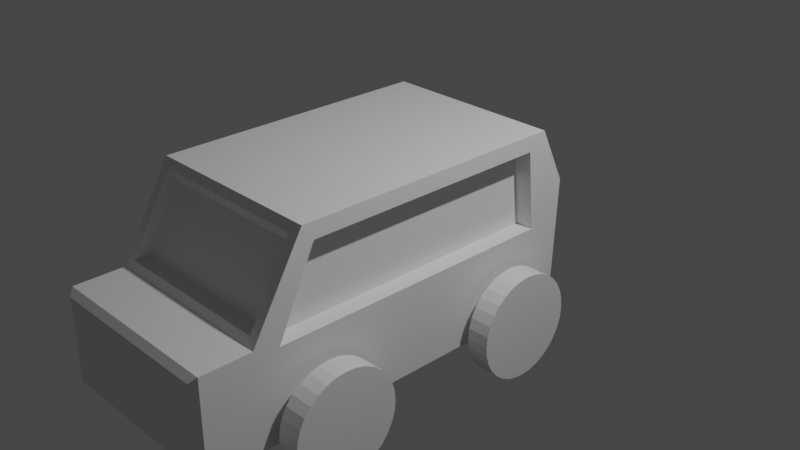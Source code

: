 # Source: Auto.blend  (saved by Blender 2.92.15; exported with 4.5.12 LTS)
import bpy
from mathutils import Matrix  # noqa: F401  (used for matrix-valued properties, if any)

bpy.ops.wm.read_factory_settings(use_empty=True)
scene = bpy.context.scene
scene.name = 'Scene'

# ---- collections
col_collection = bpy.data.collections.new('Collection'); scene.collection.children.link(col_collection)

# ---- materials (node trees are filled in below, after node groups)
mat_material = bpy.data.materials.new('Material')
mat_material.alpha_threshold = 0.0
mat_material.use_transparent_shadow = False
mat_material.line_color = (0.0, 0.0, 0.0, 1.0)

# ---- material node trees
mat_material.use_nodes = True; mat_material.node_tree.nodes.clear()
_N = mat_material.node_tree.nodes; _L = mat_material.node_tree.links
n0 = _N.new('ShaderNodeOutputMaterial'); n0.name = 'Material Output'; n0.location = (300, 300)
n1 = _N.new('ShaderNodeBsdfPrincipled'); n1.name = 'Principled BSDF'; n1.location = (10, 300)
n1.distribution = 'GGX'
n1.subsurface_method = 'BURLEY'
n1.inputs[2].default_value = 0.4
n1.inputs[3].default_value = 1.45
n1.inputs[27].default_value = (0.0, 0.0, 0.0, 1.0)
n1.inputs[28].default_value = 1.0
_L.new(n1.outputs[0], n0.inputs[0])
n0.is_active_output = True

# ---- world
world_world = bpy.data.worlds.new('World'); scene.world = world_world
world_world.use_nodes = True; world_world.node_tree.nodes.clear()
_N = world_world.node_tree.nodes; _L = world_world.node_tree.links
n0 = _N.new('ShaderNodeOutputWorld'); n0.name = 'World Output'; n0.location = (300, 300)
n1 = _N.new('ShaderNodeBackground'); n1.name = 'Background'; n1.location = (10, 300)
n1.inputs[0].default_value = (0.05088, 0.05088, 0.05088, 1.0)
_L.new(n1.outputs[0], n0.inputs[0])
n0.is_active_output = True
world_world.color = (0.05088, 0.05088, 0.05088)
world_world.use_sun_shadow = False
world_world.sun_shadow_jitter_overblur = 0.0

# ---- cameras
cam_camera = bpy.data.cameras.new('Camera')
cam_camera.clip_end = 100.0
cam_camera.ortho_scale = 7.314

# ---- lights
light_light = bpy.data.lights.new('Light', 'POINT')
light_light.transmission_factor = 0.0
light_light.energy = 1000.0
light_light.shadow_soft_size = 0.1
light_light.shadow_maximum_resolution = 0.006
light_light.use_absolute_resolution = True

# ---- meshes
me_cube = bpy.data.meshes.new('Cube')
me_cube.from_pydata([(-1.312, 1.024, -0.9086), (-1.067, 1.024, -0.9079), (-1.312, 1.013, -1.02), (-1.066, 1.013, -1.019), (-1.312, 0.9809, -1.126), (-1.066, 0.9809, -1.126), (-1.311, 0.9283, -1.225), (-1.066, 0.9283, -1.224), (-1.311, 0.8575, -1.311), (-1.065, 0.8575, -1.31), (-1.311, 0.7714, -1.382), (-1.065, 0.7714, -1.381), (-1.311, 0.673, -1.434), (-1.065, 0.673, -1.433), (-1.311, 0.5663, -1.467), (-1.065, 0.5663, -1.466), (-1.311, 0.4553, -1.477), (-1.065, 0.4553, -1.477), (-1.311, 0.3444, -1.467), (-1.065, 0.3444, -1.466), (-1.311, 0.2377, -1.434), (-1.065, 0.2377, -1.433), (-1.311, 0.1393, -1.382), (-1.065, 0.1393, -1.381), (-1.311, 0.05311, -1.311), (-1.065, 0.05311, -1.31), (-1.311, -0.01763, -1.225), (-1.066, -0.01763, -1.224), (-1.312, -0.07019, -1.126), (-1.066, -0.07019, -1.126), (-1.312, -0.1026, -1.02), (-1.066, -0.1026, -1.019), (-1.312, -0.1135, -0.9086), (-1.067, -0.1135, -0.9079), (-1.313, -0.1026, -0.7977), (-1.067, -0.1026, -0.7969), (-1.313, -0.07019, -0.691), (-1.067, -0.07019, -0.6902), (-1.313, -0.01763, -0.5926), (-1.068, -0.01763, -0.5919), (-1.314, 0.05311, -0.5064), (-1.068, 0.05311, -0.5057), (-1.314, 0.1393, -0.4357), (-1.068, 0.1393, -0.4349), (-1.314, 0.2377, -0.3831), (-1.068, 0.2377, -0.3824), (-1.314, 0.3444, -0.3508), (-1.068, 0.3444, -0.35), (-1.314, 0.4553, -0.3398), (-1.068, 0.4553, -0.3391), (-1.314, 0.5663, -0.3508), (-1.068, 0.5663, -0.35), (-1.314, 0.673, -0.3831), (-1.068, 0.673, -0.3824), (-1.314, 0.7714, -0.4357), (-1.068, 0.7714, -0.4349), (-1.314, 0.8575, -0.5064), (-1.068, 0.8575, -0.5057), (-1.313, 0.9283, -0.5926), (-1.068, 0.9283, -0.5919), (-1.313, 0.9809, -0.691), (-1.067, 0.9809, -0.6902), (-1.313, 1.013, -0.7977), (-1.067, 1.013, -0.7969), (1.088, 1.037, -0.8741), (1.333, 1.037, -0.8733), (1.088, 1.026, -0.9851), (1.334, 1.026, -0.9843), (1.088, 0.994, -1.092), (1.334, 0.994, -1.091), (1.089, 0.9414, -1.19), (1.334, 0.9414, -1.189), (1.089, 0.8707, -1.276), (1.335, 0.8707, -1.276), (1.089, 0.7845, -1.347), (1.335, 0.7845, -1.346), (1.089, 0.6862, -1.4), (1.335, 0.6862, -1.399), (1.089, 0.5795, -1.432), (1.335, 0.5795, -1.431), (1.089, 0.4685, -1.443), (1.335, 0.4685, -1.442), (1.089, 0.3575, -1.432), (1.335, 0.3575, -1.431), (1.089, 0.2508, -1.4), (1.335, 0.2508, -1.399), (1.089, 0.1525, -1.347), (1.335, 0.1525, -1.346), (1.089, 0.06627, -1.276), (1.335, 0.06627, -1.276), (1.089, -0.00447, -1.19), (1.334, -0.00447, -1.189), (1.088, -0.05704, -1.092), (1.334, -0.05704, -1.091), (1.088, -0.0894, -0.9851), (1.334, -0.0894, -0.9843), (1.088, -0.1003, -0.8741), (1.333, -0.1003, -0.8733), (1.087, -0.0894, -0.7631), (1.333, -0.0894, -0.7624), (1.087, -0.05703, -0.6564), (1.333, -0.05703, -0.6557), (1.087, -0.00447, -0.5581), (1.332, -0.00447, -0.5573), (1.086, 0.06627, -0.4719), (1.332, 0.06627, -0.4711), (1.086, 0.1525, -0.4011), (1.332, 0.1525, -0.4004), (1.086, 0.2508, -0.3486), (1.332, 0.2508, -0.3478), (1.086, 0.3575, -0.3162), (1.332, 0.3575, -0.3154), (1.086, 0.4685, -0.3053), (1.332, 0.4685, -0.3045), (1.086, 0.5795, -0.3162), (1.332, 0.5795, -0.3154), (1.086, 0.6862, -0.3486), (1.332, 0.6862, -0.3478), (1.086, 0.7845, -0.4011), (1.332, 0.7845, -0.4004), (1.086, 0.8707, -0.4719), (1.332, 0.8707, -0.4711), (1.087, 0.9414, -0.5581), (1.332, 0.9414, -0.5573), (1.087, 0.994, -0.6564), (1.333, 0.994, -0.6557), (1.087, 1.026, -0.7631), (1.333, 1.026, -0.7624), (1.088, 0.242, -1.054), (1.088, 0.2268, -1.003), (1.088, 0.2217, -0.9494), (1.088, 0.2268, -0.8963), (1.088, 0.242, -0.8452), (1.087, 0.2666, -0.7981), (1.087, 0.2997, -0.7568), (1.087, 0.4879, -0.677), (1.087, 0.436, -0.6823), (1.087, 0.5398, -0.6823), (1.087, 0.5897, -0.6978), (1.087, 0.6761, -0.7568), (1.087, 0.6358, -0.7229), (1.088, 0.7338, -0.8452), (1.088, 0.7339, -0.8454), (1.087, 0.7092, -0.7981), (1.087, 0.34, -0.7229), (1.088, 0.7541, -0.9494), (1.088, 0.7092, -1.101), (1.088, 0.7338, -1.054), (1.088, 0.7489, -1.003), (1.089, 0.6358, -1.176), (1.089, 0.5398, -1.217), (1.087, 0.386, -0.6978), (1.089, 0.5897, -1.201), (1.088, 0.6761, -1.142), (1.088, 0.7489, -0.8963), (1.088, 0.2997, -1.142), (1.088, 0.2666, -1.101), (1.089, 0.386, -1.201), (1.089, 0.4879, -1.222), (1.089, 0.436, -1.217), (1.089, 0.34, -1.176), (-1.066, 0.242, -1.056), (-1.066, 0.2217, -0.952), (-1.066, 0.2268, -1.005), (-1.067, 0.2268, -0.8988), (-1.067, 0.5897, -0.7004), (-1.067, 0.6761, -0.7594), (-1.067, 0.6358, -0.7255), (-1.067, 0.7092, -0.8007), (-1.067, 0.7338, -0.8478), (-1.066, 0.7489, -1.005), (-1.066, 0.7342, -1.055), (-1.066, 0.7541, -0.952), (-1.067, 0.242, -0.8478), (-1.067, 0.7489, -0.8988), (-1.066, 0.7092, -1.103), (-1.066, 0.7338, -1.056), (-1.066, 0.6358, -1.178), (-1.066, 0.6761, -1.145), (-1.066, 0.386, -1.204), (-1.066, 0.3848, -1.203), (-1.066, 0.4879, -1.224), (-1.066, 0.436, -1.219), (-1.066, 0.5398, -1.219), (-1.066, 0.5897, -1.204), (-1.067, 0.2666, -0.8007), (-1.067, 0.2997, -0.7594), (-1.067, 0.4879, -0.6796), (-1.067, 0.436, -0.6849), (-1.067, 0.34, -0.7255), (-1.067, 0.5398, -0.6849), (-1.067, 0.386, -0.7004), (-1.066, 0.2666, -1.103), (-1.066, 0.34, -1.178), (-1.066, 0.2997, -1.145), (-1.335, -1.314, -0.9086), (-1.089, -1.314, -0.9079), (-1.335, -1.325, -1.02), (-1.089, -1.325, -1.019), (-1.334, -1.358, -1.126), (-1.089, -1.358, -1.126), (-1.334, -1.41, -1.225), (-1.088, -1.41, -1.224), (-1.334, -1.481, -1.311), (-1.088, -1.481, -1.31), (-1.334, -1.567, -1.382), (-1.088, -1.567, -1.381), (-1.333, -1.666, -1.434), (-1.088, -1.666, -1.433), (-1.333, -1.772, -1.467), (-1.088, -1.772, -1.466), (-1.333, -1.883, -1.477), (-1.087, -1.883, -1.477), (-1.333, -1.994, -1.467), (-1.088, -1.994, -1.466), (-1.333, -2.101, -1.434), (-1.088, -2.101, -1.433), (-1.334, -2.199, -1.382), (-1.088, -2.199, -1.381), (-1.334, -2.286, -1.311), (-1.088, -2.286, -1.31), (-1.334, -2.356, -1.225), (-1.088, -2.356, -1.224), (-1.334, -2.409, -1.126), (-1.089, -2.409, -1.126), (-1.335, -2.441, -1.02), (-1.089, -2.441, -1.019), (-1.335, -2.452, -0.9086), (-1.089, -2.452, -0.9079), (-1.335, -2.441, -0.7977), (-1.09, -2.441, -0.7969), (-1.336, -2.409, -0.691), (-1.09, -2.409, -0.6902), (-1.336, -2.356, -0.5926), (-1.09, -2.356, -0.5919), (-1.336, -2.286, -0.5064), (-1.09, -2.286, -0.5057), (-1.336, -2.199, -0.4357), (-1.091, -2.199, -0.4349), (-1.337, -2.101, -0.3831), (-1.091, -2.101, -0.3824), (-1.337, -1.994, -0.3508), (-1.091, -1.994, -0.35), (-1.337, -1.883, -0.3398), (-1.091, -1.883, -0.3391), (-1.337, -1.772, -0.3508), (-1.091, -1.772, -0.35), (-1.337, -1.666, -0.3831), (-1.091, -1.666, -0.3824), (-1.336, -1.567, -0.4357), (-1.091, -1.567, -0.4349), (-1.336, -1.481, -0.5064), (-1.09, -1.481, -0.5057), (-1.336, -1.41, -0.5926), (-1.09, -1.41, -0.5919), (-1.336, -1.358, -0.691), (-1.09, -1.358, -0.6902), (-1.335, -1.325, -0.7977), (-1.09, -1.325, -0.7969), (1.088, -1.312, -0.8945), (1.333, -1.312, -0.8938), (1.088, -1.322, -1.005), (1.334, -1.322, -1.005), (1.088, -1.355, -1.112), (1.334, -1.355, -1.111), (1.089, -1.407, -1.211), (1.334, -1.407, -1.21), (1.089, -1.478, -1.297), (1.335, -1.478, -1.296), (1.089, -1.564, -1.367), (1.335, -1.564, -1.367), (1.089, -1.663, -1.42), (1.335, -1.663, -1.419), (1.089, -1.769, -1.452), (1.335, -1.769, -1.452), (1.089, -1.88, -1.463), (1.335, -1.88, -1.463), (1.089, -1.991, -1.452), (1.335, -1.991, -1.452), (1.089, -2.098, -1.42), (1.335, -2.098, -1.419), (1.089, -2.196, -1.367), (1.335, -2.196, -1.367), (1.089, -2.283, -1.297), (1.335, -2.283, -1.296), (1.089, -2.353, -1.211), (1.334, -2.353, -1.21), (1.088, -2.406, -1.112), (1.334, -2.406, -1.111), (1.088, -2.438, -1.005), (1.334, -2.438, -1.005), (1.088, -2.449, -0.8945), (1.333, -2.449, -0.8938), (1.087, -2.438, -0.7835), (1.333, -2.438, -0.7828), (1.087, -2.406, -0.6768), (1.333, -2.406, -0.6761), (1.087, -2.353, -0.5785), (1.332, -2.353, -0.5777), (1.086, -2.283, -0.4923), (1.332, -2.283, -0.4915), (1.086, -2.196, -0.4216), (1.332, -2.196, -0.4208), (1.086, -2.098, -0.369), (1.332, -2.098, -0.3682), (1.086, -1.991, -0.3366), (1.332, -1.991, -0.3359), (1.086, -1.88, -0.3257), (1.332, -1.88, -0.3249), (1.086, -1.769, -0.3366), (1.332, -1.769, -0.3359), (1.086, -1.663, -0.369), (1.332, -1.663, -0.3682), (1.086, -1.564, -0.4216), (1.332, -1.564, -0.4208), (1.086, -1.478, -0.4923), (1.332, -1.478, -0.4915), (1.087, -1.407, -0.5785), (1.332, -1.407, -0.5777), (1.087, -1.355, -0.6768), (1.333, -1.355, -0.6761), (1.087, -1.322, -0.7835), (1.333, -1.322, -0.7828), (1.088, -2.146, -1.045), (1.088, -2.16, -0.9984), (1.088, -2.16, -0.9977), (1.088, -2.165, -0.9494), (1.088, -2.16, -0.9004), (1.087, -2.146, -0.8533), (1.087, -2.124, -0.8099), (1.087, -1.872, -0.7031), (1.087, -1.826, -0.7174), (1.087, -1.783, -0.7406), (1.087, -1.746, -0.7718), (1.087, -2.093, -0.7718), (1.087, -1.693, -0.8533), (1.087, -1.716, -0.8099), (1.088, -1.674, -0.9494), (1.088, -1.693, -1.045), (1.088, -1.679, -0.9984), (1.088, -1.746, -1.127), (1.088, -1.783, -1.158), (1.087, -2.056, -0.7406), (1.088, -1.716, -1.089), (1.087, -2.014, -0.7174), (1.088, -1.679, -0.9004), (1.087, -1.968, -0.7031), (1.087, -1.92, -0.6983), (1.088, -2.124, -1.089), (1.088, -2.093, -1.127), (1.088, -2.056, -1.158), (1.089, -2.014, -1.181), (1.089, -1.92, -1.201), (1.089, -1.968, -1.196), (1.089, -1.872, -1.196), (1.089, -1.826, -1.182), (1.089, -1.826, -1.181), (-1.089, -2.146, -1.048), (-1.089, -2.165, -0.952), (-1.089, -2.16, -1.001), (-1.089, -2.16, -0.903), (-1.09, -1.783, -0.7432), (-1.09, -1.716, -0.8125), (-1.09, -1.746, -0.7744), (-1.089, -1.679, -0.903), (-1.089, -1.679, -1.001), (-1.089, -1.674, -0.952), (-1.089, -2.146, -0.8559), (-1.089, -1.693, -0.8559), (-1.089, -1.716, -1.092), (-1.088, -1.783, -1.161), (-1.089, -1.746, -1.13), (-1.088, -1.826, -1.184), (-1.088, -1.92, -1.203), (-1.088, -1.968, -1.198), (-1.088, -1.872, -1.198), (-1.089, -2.146, -0.8552), (-1.09, -2.124, -0.8125), (-1.089, -1.693, -1.048), (-1.09, -2.093, -0.7744), (-1.09, -2.056, -0.7432), (-1.09, -1.92, -0.7009), (-1.09, -1.872, -0.7057), (-1.09, -1.968, -0.7057), (-1.09, -2.014, -0.72), (-1.09, -1.826, -0.72), (-1.089, -2.093, -1.13), (-1.089, -2.124, -1.092), (-1.088, -2.014, -1.184), (-1.088, -2.056, -1.161), (-0.8062, -2.222, -0.01192), (-0.8062, -1.841, 0.8013), (-0.8062, 0.7988, -0.01192), (-0.8062, 0.7153, 0.8013), (0.8142, -2.305, -0.03318), (0.8142, -1.904, 0.8225), (0.8142, 0.8739, -0.03318), (0.8142, 0.786, 0.8225), (1.0, 1.0, 1.0), (1.0, 1.0, -1.0), (0.8474, -2.039, 0.7902), (-1.0, 1.0, 1.0), (-1.0, 1.0, -1.0), (-0.8474, -2.039, 0.7902), (-1.0, -2.595, -1.0), (-0.8474, -2.407, 0.1266), (0.8474, -2.407, 0.1266), (1.0, -2.595, -1.0), (1.0, 1.235, -1.0), (-1.0, 1.235, -1.0), (1.0, 1.297, 0.391), (-1.0, 1.297, 0.391), (1.0, -2.036, 1.0), (-1.0, -2.036, 1.0), (1.0, -2.595, 0.03485), (-1.0, -2.595, 0.03485), (0.899, -2.086, 0.9126), (-0.899, -2.086, 0.9126), (0.899, -2.545, 0.1223), (-0.899, -2.545, 0.1223), (-1.0, -3.134, -1.0), (-0.9361, -3.198, -0.9361), (-0.9361, -3.198, -0.0291), (-1.0, -3.134, 0.03485), (1.0, -3.134, 0.03485), (0.9361, -3.198, -0.0291), (0.9361, -3.198, -0.9361), (1.0, -3.134, -1.0), (-1.0, -1.598, -1.0), (-1.0, -1.593, -0.952), (1.0, -1.593, -0.9496), (1.0, -1.598, -1.0), (-1.0, -2.221, -1.0), (-1.0, -2.226, -0.952), (1.0, -2.221, -1.0), (1.0, -2.226, -0.9496), (-1.0, -2.22, -0.8888), (1.0, -2.22, -0.8864), (-1.0, -2.202, -0.8281), (1.0, -2.202, -0.8257), (-1.0, -2.172, -0.7721), (1.0, -2.172, -0.7697), (-1.0, -2.133, -0.7231), (1.0, -2.133, -0.7207), (-1.0, -2.085, -0.6828), (1.0, -2.085, -0.6804), (-1.0, -2.036, -0.6557), (-1.0, -2.03, -0.6529), (1.0, -2.036, -0.6533), (1.0, -2.03, -0.6505), (-1.0, -1.971, -0.6345), (1.0, -1.971, -0.6321), (-1.0, -1.909, -0.6282), (1.0, -1.909, -0.6258), (-1.0, -1.848, -0.6345), (1.0, -1.848, -0.6321), (-1.0, -1.788, -0.6529), (1.0, -1.788, -0.6505), (-1.0, -1.734, -0.6828), (1.0, -1.734, -0.6804), (-1.0, -1.686, -0.7231), (1.0, -1.686, -0.7207), (1.0, -1.646, -0.7697), (-1.0, -1.646, -0.7721), (-1.0, -1.617, -0.8281), (1.0, -1.617, -0.8257), (-1.0, -1.599, -0.8888), (1.0, -1.599, -0.8864), (1.0, 0.6534, -0.6804), (-1.0, 0.6534, -0.6828), (-1.0, 0.7894, -1.0), (-1.0, 0.7941, -0.9519), (1.0, 0.7941, -0.9495), (-1.0, 0.7014, -0.723), (1.0, 0.7014, -0.7206), (1.0, 0.7892, -1.0), (-1.0, 0.7407, -0.7721), (1.0, 0.7407, -0.7697), (-1.0, 0.1659, -1.0), (-1.0, 0.77, -0.828), (1.0, 0.77, -0.8256), (-1.0, 0.1613, -0.9519), (1.0, 0.1613, -0.9495), (1.0, 0.1661, -1.0), (-1.0, 0.788, -0.8888), (1.0, 0.788, -0.8864), (-1.0, 0.1674, -0.8888), (1.0, 0.1674, -0.8864), (-1.0, 0.1854, -0.828), (1.0, 0.1854, -0.8256), (-1.0, 0.2146, -0.7721), (-1.0, 0.3019, -0.6828), (-1.0, 0.4159, -0.6344), (-1.0, 0.3566, -0.6528), (-1.0, 0.254, -0.723), (-1.0, 0.5394, -0.6344), (-1.0, 0.5987, -0.6528), (1.0, 0.2146, -0.7697), (-1.0, 0.4777, -0.6282), (1.0, 0.254, -0.7206), (1.0, 0.3019, -0.6804), (1.0, 0.3566, -0.6504), (1.0, 0.4159, -0.632), (1.0, 0.4777, -0.6258), (1.0, 0.5394, -0.632), (1.0, 0.5987, -0.6504), (1.0, 0.8899, -0.03772), (1.0, 0.8011, 0.8271), (1.0, -2.322, -0.03772), (1.0, -2.036, 0.5739), (1.0, -1.917, 0.8271), (1.0, -2.036, -0.03772), (-1.0, 0.8899, -0.03772), (-1.0, 0.8011, 0.8271), (-1.0, -2.322, -0.03772), (-1.0, -2.036, 0.5739), (-1.0, -1.917, 0.8271), (-1.0, -2.036, -0.03772)], [], [(0, 1, 3, 2), (2, 3, 5, 4), (4, 5, 7, 6), (6, 7, 9, 8), (8, 9, 11, 10), (10, 11, 13, 12), (12, 13, 15, 14), (14, 15, 17, 16), (16, 17, 19, 18), (18, 19, 21, 20), (20, 21, 23, 22), (22, 23, 25, 24), (24, 25, 27, 26), (26, 27, 29, 28), (28, 29, 31, 30), (30, 31, 33, 32), (32, 33, 35, 34), (34, 35, 37, 36), (36, 37, 39, 38), (38, 39, 41, 40), (40, 41, 43, 42), (42, 43, 45, 44), (44, 45, 47, 46), (46, 47, 49, 48), (48, 49, 51, 50), (50, 51, 53, 52), (52, 53, 55, 54), (54, 55, 57, 56), (56, 57, 59, 58), (58, 59, 61, 60), (60, 61, 63, 62), (62, 63, 1, 0), (0, 2, 4, 6, 8, 10, 12, 14, 16, 18, 20, 22, 24, 26, 28, 30, 32, 34, 36, 38, 40, 42, 44, 46, 48, 50, 52, 54, 56, 58, 60, 62), (64, 65, 67, 66), (66, 67, 69, 68), (68, 69, 71, 70), (70, 71, 73, 72), (72, 73, 75, 74), (74, 75, 77, 76), (76, 77, 79, 78), (78, 79, 81, 80), (80, 81, 83, 82), (82, 83, 85, 84), (84, 85, 87, 86), (86, 87, 89, 88), (88, 89, 91, 90), (90, 91, 93, 92), (92, 93, 95, 94), (94, 95, 97, 96), (96, 97, 99, 98), (98, 99, 101, 100), (100, 101, 103, 102), (102, 103, 105, 104), (104, 105, 107, 106), (106, 107, 109, 108), (108, 109, 111, 110), (110, 111, 113, 112), (112, 113, 115, 114), (114, 115, 117, 116), (116, 117, 119, 118), (118, 119, 121, 120), (120, 121, 123, 122), (122, 123, 125, 124), (67, 65, 127, 125, 123, 121, 119, 117, 115, 113, 111, 109, 107, 105, 103, 101, 99, 97, 95, 93, 91, 89, 87, 85, 83, 81, 79, 77, 75, 73, 71, 69), (124, 125, 127, 126), (126, 127, 65, 64), (126, 64, 66, 68, 70, 72, 74, 76, 78, 150, 152, 149, 153, 146, 147, 148, 145, 154, 142), (150, 78, 80, 82, 84, 86, 88, 90, 92, 94, 96, 98, 100, 102, 104, 106, 108, 110, 112, 114, 116, 118, 120, 122, 124, 126, 142, 141, 143, 139, 140, 138, 137, 135, 136, 151, 144, 134, 133, 132, 131, 130, 129, 128, 156, 155, 160, 157, 159, 158), (5, 3, 1, 63, 61, 59, 57, 55, 53, 51, 49, 47, 45, 43, 41, 39, 37, 35, 33, 31, 29, 27, 25, 23, 21, 180, 193, 194, 192, 161, 163, 162, 164, 173, 185, 186, 189, 191, 188, 187, 190, 165, 167, 166, 168, 169, 174, 172, 170, 171), (9, 7, 5, 171, 176, 175, 178, 177, 184, 183, 181, 182, 179, 180, 21, 19, 17, 15, 13, 11), (172, 145, 148, 170), (171, 170, 148, 147, 176), (176, 147, 146, 175), (175, 146, 153, 178), (178, 153, 149, 177), (177, 149, 152, 184), (184, 152, 150, 183), (183, 150, 158, 181), (181, 158, 159, 182), (182, 159, 157, 179), (179, 157, 160, 193, 180), (193, 160, 155, 194), (194, 155, 156, 192), (192, 156, 128, 161), (161, 128, 129, 163), (163, 129, 130, 162), (162, 130, 131, 164), (164, 131, 132, 173), (173, 132, 133, 185), (185, 133, 134, 186), (186, 134, 144, 189), (189, 144, 151, 191), (191, 151, 136, 188), (188, 136, 135, 187), (187, 135, 137, 190), (137, 138, 165, 190), (165, 138, 140, 167), (167, 140, 139, 166), (166, 139, 143, 168), (168, 143, 141, 169), (169, 141, 142, 154, 174), (174, 154, 145, 172), (195, 196, 198, 197), (197, 198, 200, 199), (199, 200, 202, 201), (201, 202, 204, 203), (203, 204, 206, 205), (205, 206, 208, 207), (207, 208, 210, 209), (209, 210, 212, 211), (211, 212, 214, 213), (213, 214, 216, 215), (215, 216, 218, 217), (217, 218, 220, 219), (219, 220, 222, 221), (221, 222, 224, 223), (223, 224, 226, 225), (225, 226, 228, 227), (227, 228, 230, 229), (229, 230, 232, 231), (231, 232, 234, 233), (233, 234, 236, 235), (235, 236, 238, 237), (237, 238, 240, 239), (239, 240, 242, 241), (241, 242, 244, 243), (243, 244, 246, 245), (245, 246, 248, 247), (247, 248, 250, 249), (249, 250, 252, 251), (251, 252, 254, 253), (253, 254, 256, 255), (255, 256, 258, 257), (257, 258, 196, 195), (195, 197, 199, 201, 203, 205, 207, 209, 211, 213, 215, 217, 219, 221, 223, 225, 227, 229, 231, 233, 235, 237, 239, 241, 243, 245, 247, 249, 251, 253, 255, 257), (259, 260, 262, 261), (261, 262, 264, 263), (263, 264, 266, 265), (265, 266, 268, 267), (267, 268, 270, 269), (269, 270, 272, 271), (271, 272, 274, 273), (273, 274, 276, 275), (275, 276, 278, 277), (277, 278, 280, 279), (279, 280, 282, 281), (281, 282, 284, 283), (283, 284, 286, 285), (285, 286, 288, 287), (287, 288, 290, 289), (289, 290, 292, 291), (291, 292, 294, 293), (293, 294, 296, 295), (295, 296, 298, 297), (297, 298, 300, 299), (299, 300, 302, 301), (301, 302, 304, 303), (303, 304, 306, 305), (305, 306, 308, 307), (307, 308, 310, 309), (309, 310, 312, 311), (311, 312, 314, 313), (313, 314, 316, 315), (315, 316, 318, 317), (317, 318, 320, 319), (262, 260, 322, 320, 318, 316, 314, 312, 310, 308, 306, 304, 302, 300, 298, 296, 294, 292, 290, 288, 286, 284, 282, 280, 278, 276, 274, 272, 270, 268, 266, 264), (319, 320, 322, 321), (321, 322, 260, 259), (321, 259, 261, 263, 265, 267, 269, 271, 273, 355, 356, 341, 340, 343, 338, 339, 337, 345, 335, 336, 333, 332, 331, 330, 347, 346, 344, 342, 334, 329, 328, 327, 326, 325, 289, 291, 293, 295, 297, 299, 301, 303, 305, 307, 309, 311, 313, 315, 317, 319), (354, 355, 273, 275, 277, 279, 281, 283, 285, 287, 289, 325, 324, 323, 348, 349, 350, 351, 353, 352), (200, 198, 196, 258, 256, 254, 252, 250, 248, 246, 244, 242, 240, 238, 236, 234, 232, 376, 377, 379, 380, 384, 383, 381, 382, 385, 361, 363, 362, 368, 364, 366, 365, 378, 369, 371, 370, 372, 375, 373, 374, 388, 216, 214, 212, 210, 208, 206, 204, 202), (232, 230, 228, 226, 224, 222, 220, 218, 216, 388, 389, 386, 387, 357, 359, 358, 360, 367, 376), (366, 337, 339, 365), (365, 339, 338, 378), (378, 338, 343, 369), (369, 343, 340, 371), (371, 340, 341, 370), (370, 341, 356, 372), (372, 356, 355, 354, 375), (375, 354, 352, 373), (373, 352, 353, 374), (374, 353, 351, 388), (388, 351, 350, 389), (389, 350, 349, 386), (386, 349, 348, 387), (387, 348, 323, 357), (357, 323, 324, 359), (359, 324, 325, 326, 358), (358, 326, 327, 360), (360, 327, 328, 367), (367, 328, 329, 377, 376), (377, 329, 334, 379), (379, 334, 342, 380), (380, 342, 344, 384), (384, 344, 346, 383), (383, 346, 347, 381), (381, 347, 330, 382), (382, 330, 331, 385), (331, 332, 361, 385), (361, 332, 333, 363), (363, 333, 336, 362), (362, 336, 335, 368), (368, 335, 345, 364), (364, 345, 337, 366), (398, 401, 413, 412), (399, 402, 409, 408), (414, 415, 423, 424), (400, 403, 405, 406), (404, 407, 427, 420), (415, 404, 420, 423), (407, 414, 424, 427), (409, 411, 410, 408), (401, 398, 410, 411), (398, 399, 408, 410), (402, 401, 411, 409), (417, 416, 412, 413), (418, 419, 415, 414), (419, 417, 413, 415), (416, 418, 414, 412), (403, 400, 416, 417), (406, 405, 419, 418), (405, 403, 417, 419), (400, 406, 418, 416), (421, 422, 423, 420), (425, 426, 427, 424), (424, 423, 422, 425), (420, 427, 426, 421), (426, 425, 422, 421), (431, 430, 429, 428), (434, 432, 433, 435), (435, 433, 436, 437), (437, 436, 438, 439), (439, 438, 440, 441), (441, 440, 442, 443), (443, 442, 444, 445), (445, 444, 446, 447, 449, 448), (449, 447, 450, 451), (451, 450, 452, 453), (453, 452, 454, 455), (455, 454, 456, 457), (457, 456, 458, 459), (459, 458, 460, 461), (460, 463, 462, 461), (463, 464, 465, 462), (464, 466, 467, 465), (429, 430, 467, 466), (407, 404, 432, 434), (472, 471, 470, 475), (478, 481, 482, 483), (482, 481, 486, 487), (487, 486, 488, 489), (489, 488, 490, 497), (497, 490, 494, 499), (499, 494, 491, 500), (500, 491, 493, 501), (501, 493, 492, 502), (502, 492, 498, 503), (503, 498, 495, 504), (504, 495, 496, 505), (469, 468, 505, 496), (468, 469, 473, 474), (473, 476, 477, 474), (476, 479, 480, 477), (479, 484, 485, 480), (471, 472, 485, 484), (402, 399, 475, 470), (431, 428, 478, 483), (395, 394, 396, 397), (397, 396, 506, 507), (394, 395, 510, 509, 508), (506, 396, 394, 508, 511), (395, 397, 507, 510), (509, 412, 414, 407, 434, 435, 437, 439, 441, 443, 445, 448, 511, 508), (475, 399, 398, 412, 509, 510, 507, 506, 511, 448, 449, 451, 453, 455, 457, 459, 461, 462, 465, 467, 430, 431, 483, 482, 487, 489, 497, 499, 500, 501, 502, 503, 504, 505, 468, 474, 477, 480, 485, 472), (392, 393, 513, 512), (391, 393, 392, 390), (391, 390, 514, 515, 516), (517, 514, 390, 392, 512), (393, 391, 516, 513), (433, 432, 404, 415, 413, 515, 514, 517, 446, 444, 442, 440, 438, 436), (515, 413, 401, 402, 470, 471, 484, 479, 476, 473, 469, 496, 495, 498, 492, 493, 491, 494, 490, 488, 486, 481, 478, 428, 429, 466, 464, 463, 460, 458, 456, 454, 452, 450, 447, 446, 517, 512, 513, 516)])
_uv = me_cube.uv_layers.new(name='UVMap')
_uv.uv.foreach_set('vector', [1.0, 0.5, 1.0, 1.0, 0.9688, 1.0, 0.9688, 0.5, 0.9688, 0.5, 0.9688, 1.0, 0.9375, 1.0, 0.9375, 0.5, 0.9375, 0.5, 0.9375, 1.0, 0.9062, 1.0, 0.9062, 0.5, 0.9062, 0.5, 0.9062, 1.0, 0.875, 1.0, 0.875, 0.5, 0.875, 0.5, 0.875, 1.0, 0.8438, 1.0, 0.8438, 0.5, 0.8438, 0.5, 0.8438, 1.0, 0.8125, 1.0, 0.8125, 0.5, 0.8125, 0.5, 0.8125, 1.0, 0.7812, 1.0, 0.7812, 0.5, 0.7812, 0.5, 0.7812, 1.0, 0.75, 1.0, 0.75, 0.5, 0.75, 0.5, 0.75, 1.0, 0.7188, 1.0, 0.7188, 0.5, 0.7188, 0.5, 0.7188, 1.0, 0.6875, 1.0, 0.6875, 0.5, 0.6875, 0.5, 0.6875, 1.0, 0.6562, 1.0, 0.6562, 0.5, 0.6562, 0.5, 0.6562, 1.0, 0.625, 1.0, 0.625, 0.5, 0.625, 0.5, 0.625, 1.0, 0.5938, 1.0, 0.5938, 0.5, 0.5938, 0.5, 0.5938, 1.0, 0.5625, 1.0, 0.5625, 0.5, 0.5625, 0.5, 0.5625, 1.0, 0.5312, 1.0, 0.5312, 0.5, 0.5312, 0.5, 0.5312, 1.0, 0.5, 1.0, 0.5, 0.5, 0.5, 0.5, 0.5, 1.0, 0.4688, 1.0, 0.4688, 0.5, 0.4688, 0.5, 0.4688, 1.0, 0.4375, 1.0, 0.4375, 0.5, 0.4375, 0.5, 0.4375, 1.0, 0.4062, 1.0, 0.4062, 0.5, 0.4062, 0.5, 0.4062, 1.0, 0.375, 1.0, 0.375, 0.5, 0.375, 0.5, 0.375, 1.0, 0.3438, 1.0, 0.3438, 0.5, 0.3438, 0.5, 0.3438, 1.0, 0.3125, 1.0, 0.3125, 0.5, 0.3125, 0.5, 0.3125, 1.0, 0.2812, 1.0, 0.2812, 0.5, 0.2812, 0.5, 0.2812, 1.0, 0.25, 1.0, 0.25, 0.5, 0.25, 0.5, 0.25, 1.0, 0.2188, 1.0, 0.2188, 0.5, 0.2188, 0.5, 0.2188, 1.0, 0.1875, 1.0, 0.1875, 0.5, 0.1875, 0.5, 0.1875, 1.0, 0.1562, 1.0, 0.1562, 0.5, 0.1562, 0.5, 0.1562, 1.0, 0.125, 1.0, 0.125, 0.5, 0.125, 0.5, 0.125, 1.0, 0.09375, 1.0, 0.09375, 0.5, 0.09375, 0.5, 0.09375, 1.0, 0.0625, 1.0, 0.0625, 0.5, 0.0625, 0.5, 0.0625, 1.0, 0.03125, 1.0, 0.03125, 0.5, 0.03125, 0.5, 0.03125, 1.0, 0.0, 1.0, 0.0, 0.5, 0.75, 0.49, 0.7968, 0.4854, 0.8418, 0.4717, 0.8833, 0.4496, 0.9197, 0.4197, 0.9496, 0.3833, 0.9717, 0.3418, 0.9854, 0.2968, 0.99, 0.25, 0.9854, 0.2032, 0.9717, 0.1582, 0.9496, 0.1167, 0.9197, 0.08029, 0.8833, 0.05045, 0.8418, 0.02827, 0.7968, 0.01461, 0.75, 0.01, 0.7032, 0.01461, 0.6582, 0.02827, 0.6167, 0.05045, 0.5803, 0.08029, 0.5504, 0.1167, 0.5283, 0.1582, 0.5146, 0.2032, 0.51, 0.25, 0.5146, 0.2968, 0.5283, 0.3418, 0.5504, 0.3833, 0.5803, 0.4197, 0.6167, 0.4496, 0.6582, 0.4717, 0.7032, 0.4854, 1.0, 0.5, 1.0, 1.0, 0.9688, 1.0, 0.9688, 0.5, 0.9688, 0.5, 0.9688, 1.0, 0.9375, 1.0, 0.9375, 0.5, 0.9375, 0.5, 0.9375, 1.0, 0.9062, 1.0, 0.9062, 0.5, 0.9062, 0.5, 0.9062, 1.0, 0.875, 1.0, 0.875, 0.5, 0.875, 0.5, 0.875, 1.0, 0.8438, 1.0, 0.8438, 0.5, 0.8438, 0.5, 0.8438, 1.0, 0.8125, 1.0, 0.8125, 0.5, 0.8125, 0.5, 0.8125, 1.0, 0.7812, 1.0, 0.7812, 0.5, 0.7812, 0.5, 0.7812, 1.0, 0.75, 1.0, 0.75, 0.5, 0.75, 0.5, 0.75, 1.0, 0.7188, 1.0, 0.7188, 0.5, 0.7188, 0.5, 0.7188, 1.0, 0.6875, 1.0, 0.6875, 0.5, 0.6875, 0.5, 0.6875, 1.0, 0.6562, 1.0, 0.6562, 0.5, 0.6562, 0.5, 0.6562, 1.0, 0.625, 1.0, 0.625, 0.5, 0.625, 0.5, 0.625, 1.0, 0.5938, 1.0, 0.5938, 0.5, 0.5938, 0.5, 0.5938, 1.0, 0.5625, 1.0, 0.5625, 0.5, 0.5625, 0.5, 0.5625, 1.0, 0.5312, 1.0, 0.5312, 0.5, 0.5312, 0.5, 0.5312, 1.0, 0.5, 1.0, 0.5, 0.5, 0.5, 0.5, 0.5, 1.0, 0.4688, 1.0, 0.4688, 0.5, 0.4688, 0.5, 0.4688, 1.0, 0.4375, 1.0, 0.4375, 0.5, 0.4375, 0.5, 0.4375, 1.0, 0.4062, 1.0, 0.4062, 0.5, 0.4062, 0.5, 0.4062, 1.0, 0.375, 1.0, 0.375, 0.5, 0.375, 0.5, 0.375, 1.0, 0.3438, 1.0, 0.3438, 0.5, 0.3438, 0.5, 0.3438, 1.0, 0.3125, 1.0, 0.3125, 0.5, 0.3125, 0.5, 0.3125, 1.0, 0.2812, 1.0, 0.2812, 0.5, 0.2812, 0.5, 0.2812, 1.0, 0.25, 1.0, 0.25, 0.5, 0.25, 0.5, 0.25, 1.0, 0.2188, 1.0, 0.2188, 0.5, 0.2188, 0.5, 0.2188, 1.0, 0.1875, 1.0, 0.1875, 0.5, 0.1875, 0.5, 0.1875, 1.0, 0.1562, 1.0, 0.1562, 0.5, 0.1562, 0.5, 0.1562, 1.0, 0.125, 1.0, 0.125, 0.5, 0.125, 0.5, 0.125, 1.0, 0.09375, 1.0, 0.09375, 0.5, 0.09375, 0.5, 0.09375, 1.0, 0.0625, 1.0, 0.0625, 0.5, 0.2968, 0.4854, 0.25, 0.49, 0.2032, 0.4854, 0.1582, 0.4717, 0.1167, 0.4496, 0.08029, 0.4197, 0.05045, 0.3833, 0.02827, 0.3418, 0.01461, 0.2968, 0.01, 0.25, 0.01461, 0.2032, 0.02827, 0.1582, 0.05045, 0.1167, 0.08029, 0.08029, 0.1167, 0.05045, 0.1582, 0.02827, 0.2032, 0.01461, 0.25, 0.01, 0.2968, 0.01461, 0.3418, 0.02827, 0.3833, 0.05045, 0.4197, 0.08029, 0.4496, 0.1167, 0.4717, 0.1582, 0.4854, 0.2032, 0.49, 0.25, 0.4854, 0.2968, 0.4717, 0.3418, 0.4496, 0.3833, 0.4197, 0.4197, 0.3833, 0.4496, 0.3418, 0.4717, 0.0625, 0.5, 0.0625, 1.0, 0.03125, 1.0, 0.03125, 0.5, 0.03125, 0.5, 0.03125, 1.0, 0.0, 1.0, 0.0, 0.5, 0.7032, 0.4854, 0.75, 0.49, 0.7968, 0.4854, 0.8418, 0.4717, 0.8833, 0.4496, 0.9197, 0.4197, 0.9496, 0.3833, 0.9717, 0.3418, 0.9854, 0.2968, 0.8945, 0.2801, 0.8879, 0.3012, 0.8773, 0.3206, 0.863, 0.3376, 0.8456, 0.3516, 0.8257, 0.3619, 0.8042, 0.3683, 0.7818, 0.3705, 0.7594, 0.3683, 0.7379, 0.362, 0.8945, 0.2801, 0.9854, 0.2968, 0.99, 0.25, 0.9854, 0.2032, 0.9717, 0.1582, 0.9496, 0.1167, 0.9197, 0.08029, 0.8833, 0.05045, 0.8418, 0.02827, 0.7968, 0.01461, 0.75, 0.01, 0.7032, 0.01461, 0.6582, 0.02827, 0.6167, 0.05045, 0.5803, 0.08029, 0.5504, 0.1167, 0.5283, 0.1582, 0.5146, 0.2032, 0.51, 0.25, 0.5146, 0.2968, 0.5283, 0.3418, 0.5504, 0.3833, 0.5803, 0.4197, 0.6167, 0.4496, 0.6582, 0.4717, 0.7032, 0.4854, 0.7379, 0.362, 0.7378, 0.3619, 0.7179, 0.3516, 0.7005, 0.3376, 0.6862, 0.3206, 0.6756, 0.3012, 0.6691, 0.2801, 0.6669, 0.2582, 0.6691, 0.2363, 0.6756, 0.2152, 0.6862, 0.1958, 0.7005, 0.1788, 0.7179, 0.1648, 0.7378, 0.1544, 0.7594, 0.148, 0.7818, 0.1459, 0.8042, 0.148, 0.8257, 0.1544, 0.8456, 0.1648, 0.863, 0.1788, 0.8773, 0.1958, 0.8879, 0.2152, 0.8945, 0.2363, 0.8967, 0.2582, 0.3418, 0.4717, 0.2968, 0.4854, 0.25, 0.49, 0.2032, 0.4854, 0.1582, 0.4717, 0.1167, 0.4496, 0.08029, 0.4197, 0.05045, 0.3833, 0.02827, 0.3418, 0.01461, 0.2968, 0.01, 0.25, 0.01461, 0.2032, 0.02827, 0.1582, 0.05045, 0.1167, 0.08029, 0.08029, 0.1167, 0.05045, 0.1582, 0.02827, 0.2032, 0.01461, 0.25, 0.01, 0.2968, 0.01461, 0.3418, 0.02827, 0.3833, 0.05045, 0.4197, 0.08029, 0.4496, 0.1167, 0.4717, 0.1582, 0.3745, 0.2202, 0.3641, 0.2013, 0.3499, 0.1843, 0.3324, 0.1704, 0.3126, 0.16, 0.291, 0.1536, 0.2686, 0.1514, 0.2462, 0.1536, 0.2246, 0.16, 0.2048, 0.1704, 0.1873, 0.1843, 0.1731, 0.2013, 0.1624, 0.2208, 0.1559, 0.2418, 0.1537, 0.2637, 0.1559, 0.2856, 0.1624, 0.3067, 0.1731, 0.3261, 0.1873, 0.3431, 0.2048, 0.3571, 0.2246, 0.3675, 0.2462, 0.3739, 0.2686, 0.376, 0.291, 0.3739, 0.312, 0.3677, 0.4197, 0.4197, 0.3833, 0.4496, 0.3418, 0.4717, 0.312, 0.3677, 0.3126, 0.3675, 0.3324, 0.3571, 0.3499, 0.3431, 0.3641, 0.3261, 0.3748, 0.3067, 0.3813, 0.2856, 0.3835, 0.2637, 0.3813, 0.2418, 0.3748, 0.2208, 0.3745, 0.2202, 0.4717, 0.1582, 0.4854, 0.2032, 0.49, 0.25, 0.4854, 0.2968, 0.4717, 0.3418, 0.4496, 0.3833, 1.0, 0.513, 1.0, 0.9975, 0.9688, 0.9976, 0.9688, 0.513, 0.9383, 0.513, 0.9688, 0.513, 0.9688, 0.9976, 0.9375, 0.9976, 0.9375, 0.513, 0.9375, 0.513, 0.9375, 0.9976, 0.9063, 0.9976, 0.9062, 0.513, 0.9062, 0.513, 0.9062, 0.9976, 0.875, 0.9976, 0.875, 0.513, 0.875, 0.513, 0.875, 0.9976, 0.8438, 0.9976, 0.8438, 0.5131, 0.8438, 0.5131, 0.8438, 0.9976, 0.8125, 0.9977, 0.8125, 0.5131, 0.8125, 0.5131, 0.8125, 0.9977, 0.7812, 0.9977, 0.7812, 0.5131, 0.7812, 0.5131, 0.7812, 0.9977, 0.75, 0.9977, 0.75, 0.5131, 0.75, 0.5131, 0.75, 0.9977, 0.7188, 0.9977, 0.7188, 0.5131, 0.7188, 0.5131, 0.7188, 0.9977, 0.6875, 0.9977, 0.6875, 0.5131, 0.6875, 0.5131, 0.6875, 0.9977, 0.6562, 0.9976, 0.6562, 0.5131, 0.6867, 0.5131, 0.6562, 0.5131, 0.6562, 0.9976, 0.625, 0.9976, 0.625, 0.513, 0.625, 0.513, 0.625, 0.9976, 0.5938, 0.9976, 0.5938, 0.513, 0.5938, 0.513, 0.5938, 0.9976, 0.5625, 0.9976, 0.5625, 0.513, 0.5625, 0.513, 0.5625, 0.9976, 0.5312, 0.9976, 0.5312, 0.513, 0.5312, 0.513, 0.5312, 0.9976, 0.5, 0.9975, 0.5, 0.513, 0.5, 0.513, 0.5, 0.9975, 0.4688, 0.9975, 0.4688, 0.5129, 0.4688, 0.5129, 0.4688, 0.9975, 0.4375, 0.9975, 0.4375, 0.5129, 0.4375, 0.5129, 0.4375, 0.9975, 0.4062, 0.9975, 0.4062, 0.5129, 0.4062, 0.5129, 0.4062, 0.9975, 0.375, 0.9975, 0.375, 0.5129, 0.375, 0.5129, 0.375, 0.9975, 0.3438, 0.9975, 0.3438, 0.5129, 0.3438, 0.5129, 0.3438, 0.9975, 0.3125, 0.9974, 0.3125, 0.5129, 0.3125, 0.5129, 0.3125, 0.9974, 0.2812, 0.9974, 0.2812, 0.5129, 0.2812, 0.5129, 0.2812, 0.9974, 0.25, 0.9974, 0.25, 0.5128, 0.25, 0.5128, 0.25, 0.9974, 0.2188, 0.9974, 0.2188, 0.5129, 0.2188, 0.9974, 0.1875, 0.9974, 0.1875, 0.5129, 0.2188, 0.5129, 0.1875, 0.5129, 0.1875, 0.9974, 0.1562, 0.9975, 0.1562, 0.5129, 0.1562, 0.5129, 0.1562, 0.9975, 0.125, 0.9975, 0.125, 0.5129, 0.125, 0.5129, 0.125, 0.9975, 0.09375, 0.9975, 0.09375, 0.5129, 0.09375, 0.5129, 0.09375, 0.9975, 0.0625, 0.9975, 0.0625, 0.5129, 0.0625, 0.5129, 0.0625, 0.9975, 0.06234, 0.9975, 0.03125, 0.9975, 0.03125, 0.5129, 0.03125, 0.5129, 0.03125, 0.9975, 0.0, 0.9975, 0.0, 0.513, 1.0, 0.5, 1.0, 1.0, 0.9688, 1.0, 0.9688, 0.5, 0.9688, 0.5, 0.9688, 1.0, 0.9375, 1.0, 0.9375, 0.5, 0.9375, 0.5, 0.9375, 1.0, 0.9062, 1.0, 0.9062, 0.5, 0.9062, 0.5, 0.9062, 1.0, 0.875, 1.0, 0.875, 0.5, 0.875, 0.5, 0.875, 1.0, 0.8438, 1.0, 0.8438, 0.5, 0.8438, 0.5, 0.8438, 1.0, 0.8125, 1.0, 0.8125, 0.5, 0.8125, 0.5, 0.8125, 1.0, 0.7812, 1.0, 0.7812, 0.5, 0.7812, 0.5, 0.7812, 1.0, 0.75, 1.0, 0.75, 0.5, 0.75, 0.5, 0.75, 1.0, 0.7188, 1.0, 0.7188, 0.5, 0.7188, 0.5, 0.7188, 1.0, 0.6875, 1.0, 0.6875, 0.5, 0.6875, 0.5, 0.6875, 1.0, 0.6562, 1.0, 0.6562, 0.5, 0.6562, 0.5, 0.6562, 1.0, 0.625, 1.0, 0.625, 0.5, 0.625, 0.5, 0.625, 1.0, 0.5938, 1.0, 0.5938, 0.5, 0.5938, 0.5, 0.5938, 1.0, 0.5625, 1.0, 0.5625, 0.5, 0.5625, 0.5, 0.5625, 1.0, 0.5312, 1.0, 0.5312, 0.5, 0.5312, 0.5, 0.5312, 1.0, 0.5, 1.0, 0.5, 0.5, 0.5, 0.5, 0.5, 1.0, 0.4688, 1.0, 0.4688, 0.5, 0.4688, 0.5, 0.4688, 1.0, 0.4375, 1.0, 0.4375, 0.5, 0.4375, 0.5, 0.4375, 1.0, 0.4062, 1.0, 0.4062, 0.5, 0.4062, 0.5, 0.4062, 1.0, 0.375, 1.0, 0.375, 0.5, 0.375, 0.5, 0.375, 1.0, 0.3438, 1.0, 0.3438, 0.5, 0.3438, 0.5, 0.3438, 1.0, 0.3125, 1.0, 0.3125, 0.5, 0.3125, 0.5, 0.3125, 1.0, 0.2812, 1.0, 0.2812, 0.5, 0.2812, 0.5, 0.2812, 1.0, 0.25, 1.0, 0.25, 0.5, 0.25, 0.5, 0.25, 1.0, 0.2188, 1.0, 0.2188, 0.5, 0.2188, 0.5, 0.2188, 1.0, 0.1875, 1.0, 0.1875, 0.5, 0.1875, 0.5, 0.1875, 1.0, 0.1562, 1.0, 0.1562, 0.5, 0.1562, 0.5, 0.1562, 1.0, 0.125, 1.0, 0.125, 0.5, 0.125, 0.5, 0.125, 1.0, 0.09375, 1.0, 0.09375, 0.5, 0.09375, 0.5, 0.09375, 1.0, 0.0625, 1.0, 0.0625, 0.5, 0.0625, 0.5, 0.0625, 1.0, 0.03125, 1.0, 0.03125, 0.5, 0.03125, 0.5, 0.03125, 1.0, 0.0, 1.0, 0.0, 0.5, 0.75, 0.49, 0.7968, 0.4854, 0.8418, 0.4717, 0.8833, 0.4496, 0.9197, 0.4197, 0.9496, 0.3833, 0.9717, 0.3418, 0.9854, 0.2968, 0.99, 0.25, 0.9854, 0.2032, 0.9717, 0.1582, 0.9496, 0.1167, 0.9197, 0.08029, 0.8833, 0.05045, 0.8418, 0.02827, 0.7968, 0.01461, 0.75, 0.01, 0.7032, 0.01461, 0.6582, 0.02827, 0.6167, 0.05045, 0.5803, 0.08029, 0.5504, 0.1167, 0.5283, 0.1582, 0.5146, 0.2032, 0.51, 0.25, 0.5146, 0.2968, 0.5283, 0.3418, 0.5504, 0.3833, 0.5803, 0.4197, 0.6167, 0.4496, 0.6582, 0.4717, 0.7032, 0.4854, 1.0, 0.5, 1.0, 1.0, 0.9688, 1.0, 0.9688, 0.5, 0.9688, 0.5, 0.9688, 1.0, 0.9375, 1.0, 0.9375, 0.5, 0.9375, 0.5, 0.9375, 1.0, 0.9062, 1.0, 0.9062, 0.5, 0.9062, 0.5, 0.9062, 1.0, 0.875, 1.0, 0.875, 0.5, 0.875, 0.5, 0.875, 1.0, 0.8438, 1.0, 0.8438, 0.5, 0.8438, 0.5, 0.8438, 1.0, 0.8125, 1.0, 0.8125, 0.5, 0.8125, 0.5, 0.8125, 1.0, 0.7812, 1.0, 0.7812, 0.5, 0.7812, 0.5, 0.7812, 1.0, 0.75, 1.0, 0.75, 0.5, 0.75, 0.5, 0.75, 1.0, 0.7188, 1.0, 0.7188, 0.5, 0.7188, 0.5, 0.7188, 1.0, 0.6875, 1.0, 0.6875, 0.5, 0.6875, 0.5, 0.6875, 1.0, 0.6562, 1.0, 0.6562, 0.5, 0.6562, 0.5, 0.6562, 1.0, 0.625, 1.0, 0.625, 0.5, 0.625, 0.5, 0.625, 1.0, 0.5938, 1.0, 0.5938, 0.5, 0.5938, 0.5, 0.5938, 1.0, 0.5625, 1.0, 0.5625, 0.5, 0.5625, 0.5, 0.5625, 1.0, 0.5312, 1.0, 0.5312, 0.5, 0.5312, 0.5, 0.5312, 1.0, 0.5, 1.0, 0.5, 0.5, 0.5, 0.5, 0.5, 1.0, 0.4688, 1.0, 0.4688, 0.5, 0.4688, 0.5, 0.4688, 1.0, 0.4375, 1.0, 0.4375, 0.5, 0.4375, 0.5, 0.4375, 1.0, 0.4062, 1.0, 0.4062, 0.5, 0.4062, 0.5, 0.4062, 1.0, 0.375, 1.0, 0.375, 0.5, 0.375, 0.5, 0.375, 1.0, 0.3438, 1.0, 0.3438, 0.5, 0.3438, 0.5, 0.3438, 1.0, 0.3125, 1.0, 0.3125, 0.5, 0.3125, 0.5, 0.3125, 1.0, 0.2812, 1.0, 0.2812, 0.5, 0.2812, 0.5, 0.2812, 1.0, 0.25, 1.0, 0.25, 0.5, 0.25, 0.5, 0.25, 1.0, 0.2188, 1.0, 0.2188, 0.5, 0.2188, 0.5, 0.2188, 1.0, 0.1875, 1.0, 0.1875, 0.5, 0.1875, 0.5, 0.1875, 1.0, 0.1562, 1.0, 0.1562, 0.5, 0.1562, 0.5, 0.1562, 1.0, 0.125, 1.0, 0.125, 0.5, 0.125, 0.5, 0.125, 1.0, 0.09375, 1.0, 0.09375, 0.5, 0.09375, 0.5, 0.09375, 1.0, 0.0625, 1.0, 0.0625, 0.5, 0.2968, 0.4854, 0.25, 0.49, 0.2032, 0.4854, 0.1582, 0.4717, 0.1167, 0.4496, 0.08029, 0.4197, 0.05045, 0.3833, 0.02827, 0.3418, 0.01461, 0.2968, 0.01, 0.25, 0.01461, 0.2032, 0.02827, 0.1582, 0.05045, 0.1167, 0.08029, 0.08029, 0.1167, 0.05045, 0.1582, 0.02827, 0.2032, 0.01461, 0.25, 0.01, 0.2968, 0.01461, 0.3418, 0.02827, 0.3833, 0.05045, 0.4197, 0.08029, 0.4496, 0.1167, 0.4717, 0.1582, 0.4854, 0.2032, 0.49, 0.25, 0.4854, 0.2968, 0.4717, 0.3418, 0.4496, 0.3833, 0.4197, 0.4197, 0.3833, 0.4496, 0.3418, 0.4717, 0.0625, 0.5, 0.0625, 1.0, 0.03125, 1.0, 0.03125, 0.5, 0.03125, 0.5, 0.03125, 1.0, 0.0, 1.0, 0.0, 0.5, 0.7032, 0.4854, 0.75, 0.49, 0.7968, 0.4854, 0.8418, 0.4717, 0.8833, 0.4496, 0.9197, 0.4197, 0.9496, 0.3833, 0.9717, 0.3418, 0.9854, 0.2968, 0.8711, 0.2728, 0.8711, 0.2731, 0.8613, 0.291, 0.8481, 0.3066, 0.832, 0.3195, 0.8137, 0.3291, 0.7938, 0.335, 0.7732, 0.337, 0.7525, 0.335, 0.7326, 0.3291, 0.7143, 0.3195, 0.6982, 0.3066, 0.6851, 0.291, 0.6753, 0.2731, 0.6692, 0.2536, 0.6672, 0.2334, 0.6692, 0.2132, 0.6753, 0.1938, 0.6851, 0.1759, 0.6982, 0.1602, 0.7143, 0.1473, 0.7326, 0.1378, 0.7525, 0.1319, 0.7732, 0.1299, 0.7935, 0.1318, 0.7968, 0.01461, 0.75, 0.01, 0.7032, 0.01461, 0.6582, 0.02827, 0.6167, 0.05045, 0.5803, 0.08029, 0.5504, 0.1167, 0.5283, 0.1582, 0.5146, 0.2032, 0.51, 0.25, 0.5146, 0.2968, 0.5283, 0.3418, 0.5504, 0.3833, 0.5803, 0.4197, 0.6167, 0.4496, 0.6582, 0.4717, 0.8771, 0.2536, 0.8711, 0.2728, 0.9854, 0.2968, 0.99, 0.25, 0.9854, 0.2032, 0.9717, 0.1582, 0.9496, 0.1167, 0.9197, 0.08029, 0.8833, 0.05045, 0.8418, 0.02827, 0.7968, 0.01461, 0.7935, 0.1318, 0.7938, 0.1319, 0.8137, 0.1378, 0.832, 0.1473, 0.8481, 0.1602, 0.8613, 0.1759, 0.8711, 0.1938, 0.8771, 0.2132, 0.8791, 0.2334, 0.3418, 0.4717, 0.2968, 0.4854, 0.25, 0.49, 0.2032, 0.4854, 0.1582, 0.4717, 0.1167, 0.4496, 0.08029, 0.4197, 0.05045, 0.3833, 0.02827, 0.3418, 0.01461, 0.2968, 0.01, 0.25, 0.01461, 0.2032, 0.02827, 0.1582, 0.05045, 0.1167, 0.08029, 0.08029, 0.1167, 0.05045, 0.1582, 0.02827, 0.2278, 0.1391, 0.2098, 0.1486, 0.1937, 0.1614, 0.1805, 0.1771, 0.1707, 0.195, 0.1647, 0.2145, 0.1627, 0.2347, 0.1647, 0.2549, 0.1707, 0.2743, 0.1805, 0.2922, 0.1937, 0.3079, 0.2098, 0.3208, 0.2281, 0.3303, 0.2479, 0.3362, 0.2686, 0.3382, 0.2893, 0.3362, 0.3092, 0.3303, 0.3275, 0.3208, 0.3435, 0.3079, 0.3567, 0.2922, 0.3665, 0.2743, 0.3725, 0.2549, 0.3746, 0.2347, 0.3725, 0.2145, 0.3665, 0.195, 0.4717, 0.1582, 0.4854, 0.2032, 0.49, 0.25, 0.4854, 0.2968, 0.4717, 0.3418, 0.4496, 0.3833, 0.4197, 0.4197, 0.3833, 0.4496, 0.1582, 0.02827, 0.2032, 0.01461, 0.25, 0.01, 0.2968, 0.01461, 0.3418, 0.02827, 0.3833, 0.05045, 0.4197, 0.08029, 0.4496, 0.1167, 0.4717, 0.1582, 0.3665, 0.195, 0.3567, 0.1771, 0.3435, 0.1614, 0.3275, 0.1486, 0.3092, 0.139, 0.2893, 0.1331, 0.2686, 0.1311, 0.2479, 0.1331, 0.2281, 0.139, 0.2278, 0.1391, 1.0, 0.5078, 1.0, 0.9927, 0.9688, 0.9927, 0.9688, 0.5079, 0.9688, 0.5079, 0.9688, 0.9927, 0.9375, 0.9928, 0.9375, 0.5079, 0.9375, 0.5079, 0.9375, 0.9928, 0.9062, 0.9928, 0.9062, 0.5079, 0.9063, 0.5079, 0.9062, 0.9928, 0.875, 0.9928, 0.875, 0.5079, 0.875, 0.5079, 0.875, 0.9928, 0.8438, 0.9928, 0.8438, 0.5079, 0.8438, 0.5079, 0.8438, 0.9928, 0.8125, 0.9928, 0.8125, 0.5079, 0.8125, 0.5079, 0.8125, 0.9928, 0.8121, 0.9928, 0.7812, 0.9928, 0.7812, 0.5079, 0.7812, 0.5079, 0.7812, 0.9928, 0.75, 0.9928, 0.75, 0.5079, 0.75, 0.5079, 0.75, 0.9928, 0.7188, 0.9928, 0.7188, 0.5079, 0.7187, 0.5079, 0.7188, 0.9928, 0.6875, 0.9928, 0.6875, 0.5079, 0.6875, 0.5079, 0.6875, 0.9928, 0.6562, 0.9928, 0.6562, 0.5079, 0.6562, 0.5079, 0.6562, 0.9928, 0.625, 0.9928, 0.625, 0.5079, 0.625, 0.5079, 0.625, 0.9928, 0.5938, 0.9928, 0.5938, 0.5079, 0.5938, 0.5079, 0.5938, 0.9928, 0.5625, 0.9928, 0.5625, 0.5079, 0.5625, 0.5079, 0.5625, 0.9928, 0.5312, 0.9927, 0.5312, 0.5079, 0.5312, 0.5079, 0.5312, 0.9927, 0.5308, 0.9927, 0.5, 0.9927, 0.5, 0.5078, 0.5, 0.5078, 0.5, 0.9927, 0.4688, 0.9927, 0.4688, 0.5078, 0.4688, 0.5078, 0.4688, 0.9927, 0.4375, 0.9927, 0.4375, 0.5078, 0.4375, 0.5078, 0.4375, 0.9927, 0.4062, 0.9927, 0.4062, 0.5078, 0.437, 0.5078, 0.4062, 0.5078, 0.4062, 0.9927, 0.375, 0.9926, 0.375, 0.5078, 0.375, 0.5078, 0.375, 0.9926, 0.3438, 0.9926, 0.3438, 0.5078, 0.3438, 0.5078, 0.3438, 0.9926, 0.3125, 0.9926, 0.3125, 0.5077, 0.3125, 0.5077, 0.3125, 0.9926, 0.2812, 0.9926, 0.2812, 0.5077, 0.2812, 0.5077, 0.2812, 0.9926, 0.25, 0.9926, 0.25, 0.5077, 0.25, 0.5077, 0.25, 0.9926, 0.2188, 0.9926, 0.2188, 0.5077, 0.2188, 0.5077, 0.2188, 0.9926, 0.1875, 0.9926, 0.1875, 0.5077, 0.1875, 0.9926, 0.1562, 0.9926, 0.1562, 0.5078, 0.1875, 0.5077, 0.1562, 0.5078, 0.1562, 0.9926, 0.125, 0.9926, 0.125, 0.5078, 0.125, 0.5078, 0.125, 0.9926, 0.09375, 0.9927, 0.09375, 0.5078, 0.09375, 0.5078, 0.09375, 0.9927, 0.0625, 0.9927, 0.0625, 0.5078, 0.0625, 0.5078, 0.0625, 0.9927, 0.03125, 0.9927, 0.03125, 0.5078, 0.03125, 0.5078, 0.03125, 0.9927, 0.0, 0.9927, 0.0, 0.5078, 0.625, 0.5, 0.875, 0.5, 0.875, 0.75, 0.625, 0.75, 0.375, 0.5, 0.125, 0.5, 0.125, 0.5, 0.375, 0.5, 0.625, 0.75, 0.875, 0.75, 0.875, 0.75, 0.625, 0.75, 0.6553, 0.75, 0.8447, 0.75, 0.8447, 0.75, 0.6553, 0.75, 0.125, 0.75, 0.375, 0.75, 0.375, 0.75, 0.125, 0.75, 0.625, 0.0, 0.375, 0.0, 0.375, 0.0, 0.625, 0.0, 0.375, 0.75, 0.625, 0.75, 0.625, 0.75, 0.375, 0.75, 0.375, 0.25, 0.625, 0.25, 0.625, 0.5, 0.375, 0.5, 0.875, 0.5, 0.625, 0.5, 0.625, 0.5, 0.875, 0.5, 0.625, 0.5, 0.375, 0.5, 0.375, 0.5, 0.625, 0.5, 0.375, 0.25, 0.625, 0.25, 0.625, 0.25, 0.375, 0.25, 0.8624, 0.75, 0.6376, 0.75, 0.625, 0.75, 0.875, 0.75, 0.6376, 0.75, 0.8624, 0.75, 0.875, 0.75, 0.625, 0.75, 0.8624, 0.75, 0.8624, 0.75, 0.875, 0.75, 0.875, 0.75, 0.6376, 0.75, 0.6376, 0.75, 0.625, 0.75, 0.625, 0.75, 0.8447, 0.75, 0.6553, 0.75, 0.6376, 0.75, 0.8624, 0.75, 0.6553, 0.75, 0.8447, 0.75, 0.8624, 0.75, 0.6376, 0.75, 0.8447, 0.75, 0.8447, 0.75, 0.8624, 0.75, 0.8624, 0.75, 0.6553, 0.75, 0.6553, 0.75, 0.6376, 0.75, 0.6376, 0.75, 0.3904, 0.992, 0.6096, 0.992, 0.625, 1.0, 0.375, 1.0, 0.6096, 0.758, 0.3904, 0.758, 0.375, 0.75, 0.625, 0.75, 0.625, 0.75, 0.625, 1.0, 0.6096, 0.992, 0.6096, 0.758, 0.375, 1.0, 0.375, 0.75, 0.3904, 0.758, 0.3904, 0.992, 0.3904, 0.758, 0.6096, 0.758, 0.6096, 0.992, 0.3904, 0.992, 0.975, 0.9203, 1.0, 0.9203, 1.0, 0.5621, 0.9762, 0.5621, 0.525, 0.9203, 0.5238, 0.5621, 0.5, 0.5621, 0.5, 0.9203, 0.5, 0.9203, 0.5, 0.5621, 0.4688, 0.5621, 0.4688, 0.9203, 0.4688, 0.9203, 0.4688, 0.5621, 0.4375, 0.5621, 0.4375, 0.9203, 0.4375, 0.9203, 0.4375, 0.5621, 0.4062, 0.5622, 0.4062, 0.9203, 0.4062, 0.9203, 0.4062, 0.5622, 0.375, 0.5622, 0.375, 0.9203, 0.375, 0.9203, 0.375, 0.5622, 0.3438, 0.5622, 0.3438, 0.9203, 0.3438, 0.9203, 0.3438, 0.5622, 0.3154, 0.5622, 0.3125, 0.5622, 0.3125, 0.9203, 0.3154, 0.9203, 0.3125, 0.9203, 0.3125, 0.5622, 0.2812, 0.5622, 0.2812, 0.9203, 0.2812, 0.9203, 0.2812, 0.5622, 0.25, 0.5622, 0.25, 0.9203, 0.25, 0.9203, 0.25, 0.5622, 0.2188, 0.5622, 0.2188, 0.9203, 0.2188, 0.9203, 0.2188, 0.5622, 0.1875, 0.5622, 0.1875, 0.9203, 0.1875, 0.9203, 0.1875, 0.5622, 0.1562, 0.5622, 0.1562, 0.9203, 0.1562, 0.9203, 0.1562, 0.5622, 0.125, 0.5622, 0.125, 0.9203, 0.125, 0.5622, 0.09375, 0.5622, 0.09375, 0.9203, 0.125, 0.9203, 0.09375, 0.5622, 0.0625, 0.5621, 0.0625, 0.9203, 0.09375, 0.9203, 0.0625, 0.5621, 0.03125, 0.5621, 0.03125, 0.9203, 0.0625, 0.9203, 0.0, 0.5621, 0.0, 0.9203, 0.03125, 0.9203, 0.03125, 0.5621, 0.375, 0.75, 0.125, 0.75, 0.125, 0.75, 0.375, 0.75, 1.0, 0.9259, 1.0, 0.5677, 0.9762, 0.5677, 0.975, 0.9259, 0.5238, 0.5677, 0.5, 0.5677, 0.5, 0.9259, 0.525, 0.9259, 0.5, 0.9259, 0.5, 0.5677, 0.4688, 0.5677, 0.4688, 0.9259, 0.4688, 0.9259, 0.4688, 0.5677, 0.4375, 0.5677, 0.4375, 0.9259, 0.4375, 0.9259, 0.4375, 0.5677, 0.4062, 0.5677, 0.4063, 0.9259, 0.4062, 0.9259, 0.4062, 0.5677, 0.375, 0.5678, 0.375, 0.9259, 0.375, 0.9259, 0.375, 0.5678, 0.3438, 0.5678, 0.3438, 0.9259, 0.3438, 0.9259, 0.3438, 0.5678, 0.3125, 0.5678, 0.3125, 0.9259, 0.3125, 0.9259, 0.3125, 0.5678, 0.2812, 0.5678, 0.2812, 0.9259, 0.2812, 0.9259, 0.2812, 0.5678, 0.25, 0.5678, 0.25, 0.9259, 0.25, 0.9259, 0.25, 0.5678, 0.2188, 0.5678, 0.2188, 0.9259, 0.2188, 0.9259, 0.2188, 0.5678, 0.1875, 0.5678, 0.1875, 0.9259, 0.1562, 0.5678, 0.1562, 0.9259, 0.1875, 0.9259, 0.1875, 0.5678, 0.1562, 0.9259, 0.1562, 0.5678, 0.125, 0.5678, 0.125, 0.9259, 0.125, 0.5678, 0.09375, 0.5677, 0.09375, 0.9259, 0.125, 0.9259, 0.09375, 0.5677, 0.0625, 0.5677, 0.0625, 0.9259, 0.09375, 0.9259, 0.0625, 0.5677, 0.03125, 0.5677, 0.03125, 0.9259, 0.0625, 0.9259, 0.0, 0.5677, 0.0, 0.9259, 0.03125, 0.9259, 0.03125, 0.5677, 0.125, 0.5, 0.375, 0.5, 0.375, 0.5174, 0.125, 0.5173, 0.375, 0.7139, 0.125, 0.7139, 0.125, 0.5687, 0.375, 0.5687, 0.625, 0.0, 0.375, 0.0, 0.375, 0.25, 0.625, 0.25, 0.625, 0.25, 0.375, 0.25, 0.375, 0.3204, 0.625, 0.3204, 0.375, 1.0, 0.625, 1.0, 0.625, 0.9296, 0.5518, 0.9296, 0.375, 0.9296, 0.1954, 0.5, 0.125, 0.5, 0.125, 0.75, 0.1954, 0.75, 0.1954, 0.7277, 0.875, 0.75, 0.875, 0.5, 0.8046, 0.5, 0.8046, 0.75, 0.5717, 0.75, 0.625, 0.75, 0.625, 0.75, 0.375, 0.75, 0.375, 0.75, 0.3837, 0.75, 0.3943, 0.75, 0.4036, 0.75, 0.4112, 0.75, 0.4164, 0.75, 0.4187, 0.75, 0.4183, 0.75, 0.4953, 0.75, 0.5475, 0.75, 0.375, 0.5174, 0.375, 0.5, 0.625, 0.5, 0.625, 0.75, 0.5717, 0.75, 0.6034, 0.7402, 0.6034, 0.5164, 0.4953, 0.5091, 0.4953, 0.75, 0.4183, 0.75, 0.4187, 0.7496, 0.421, 0.7447, 0.4218, 0.7396, 0.421, 0.7345, 0.4187, 0.7296, 0.415, 0.7251, 0.4099, 0.7212, 0.4038, 0.7179, 0.3968, 0.7155, 0.3892, 0.714, 0.3813, 0.7135, 0.375, 0.7139, 0.375, 0.5687, 0.3813, 0.5691, 0.3892, 0.5686, 0.3968, 0.5671, 0.4038, 0.5647, 0.4099, 0.5614, 0.415, 0.5575, 0.4187, 0.553, 0.421, 0.5481, 0.4218, 0.543, 0.421, 0.5379, 0.4187, 0.533, 0.415, 0.5285, 0.4099, 0.5246, 0.4038, 0.5214, 0.3968, 0.5189, 0.3892, 0.5175, 0.3813, 0.517, 0.375, 0.5, 0.625, 0.5, 0.625, 0.4265, 0.375, 0.4265, 0.625, 0.75, 0.625, 0.5, 0.375, 0.5, 0.375, 0.75, 0.625, 0.75, 0.375, 0.75, 0.375, 0.8235, 0.5518, 0.8235, 0.625, 0.8235, 0.3015, 0.7277, 0.3015, 0.75, 0.375, 0.75, 0.375, 0.5, 0.3015, 0.5, 0.625, 0.5, 0.625, 0.75, 0.6985, 0.75, 0.6985, 0.5, 0.3833, 0.0, 0.375, 0.0, 0.375, 0.0, 0.625, 0.0, 0.625, 0.0, 0.5717, 0.0, 0.5475, 0.0, 0.4953, 0.0, 0.418, 0.0, 0.4184, 0.0, 0.416, 0.0, 0.4108, 0.0, 0.4033, 0.0, 0.3939, 0.0, 0.5717, 0.0, 0.625, 0.0, 0.625, 0.25, 0.375, 0.25, 0.375, 0.2327, 0.381, 0.233, 0.3889, 0.2325, 0.3965, 0.2311, 0.4035, 0.2286, 0.4096, 0.2254, 0.4147, 0.2215, 0.4184, 0.217, 0.4207, 0.2121, 0.4215, 0.207, 0.4207, 0.2019, 0.4184, 0.197, 0.4147, 0.1925, 0.4096, 0.1886, 0.4035, 0.1853, 0.3965, 0.1829, 0.3889, 0.1814, 0.381, 0.1809, 0.375, 0.1813, 0.375, 0.03607, 0.381, 0.03645, 0.3889, 0.03595, 0.3965, 0.03447, 0.4035, 0.03206, 0.4096, 0.02882, 0.4147, 0.02487, 0.4184, 0.02037, 0.4207, 0.01548, 0.4215, 0.0104, 0.4207, 0.005313, 0.4184, 0.0004251, 0.418, 0.0, 0.4953, 0.0, 0.4953, 0.2409, 0.6034, 0.2336, 0.6034, 0.009769])
me_cube.materials.append(mat_material)
me_cube.use_remesh_preserve_volume = False
me_cube.use_remesh_preserve_attributes = False
me_cube.use_mirror_vertex_groups = False
me_cube.update()

# ---- objects
ob_cube = bpy.data.objects.new('Cube', me_cube)
ob_light = bpy.data.objects.new('Light', light_light)
ob_camera = bpy.data.objects.new('Camera', cam_camera)

# ---- transforms, parenting, visibility, modifiers, constraints
ob_cube.location = (-0.04916, 0.05723, -0.05561)
ob_cube.lock_rotations_4d = False
ob_cube.empty_display_type = 'ARROWS'
ob_cube.lineart.crease_threshold = 0.0
ob_light.location = (4.076, 1.005, 5.904)
ob_light.rotation_euler = (0.6503, 0.05522, 1.866)
ob_light.lock_rotations_4d = False
ob_light.empty_display_type = 'ARROWS'
ob_light.color = (0.0, 0.0, 0.0, 0.0)
ob_light.lineart.crease_threshold = 0.0
ob_camera.location = (7.359, -6.926, 4.958)
ob_camera.rotation_euler = (1.109, 0.0, 0.8149)
ob_camera.lock_rotations_4d = False
ob_camera.empty_display_type = 'ARROWS'
ob_camera.color = (0.0, 0.0, 0.0, 0.0)
ob_camera.display_type = 'WIRE'
ob_camera.lineart.crease_threshold = 0.0

# ---- collection membership
col_collection.objects.link(ob_cube)
col_collection.objects.link(ob_light)
col_collection.objects.link(ob_camera)

# ---- scene / render settings (as saved in the file)
scene.camera = ob_camera
scene.frame_start = 1; scene.frame_end = 250; scene.frame_set(27)
scene.render.engine = 'BLENDER_EEVEE_NEXT'
scene.cycles.use_denoising = False
scene.cycles.samples = 128
scene.cycles.sampling_pattern = 'TABULATED_SOBOL'
scene.cycles.use_adaptive_sampling = False
scene.cycles.use_light_tree = False
scene.view_settings.view_transform = 'Filmic'
bpy.context.view_layer.update()
